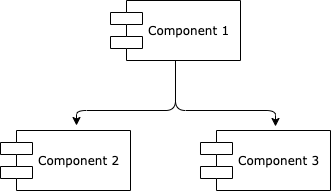

The diagram above was exported from draw.io. Its source (the exported page's mxGraphModel, read from the mxfile embedded in the PNG):
<mxGraphModel dx="1106" dy="808" grid="1" gridSize="10" guides="1" tooltips="1" connect="1" arrows="1" fold="1" page="1" pageScale="1" pageWidth="1100" pageHeight="850" background="#ffffff" math="0" shadow="0">
  <root>
    <mxCell id="0" />
    <mxCell id="1" parent="0" />
    <mxCell id="HjTadotaa1tA6aQZX86V-1" value="Component 1" style="shape=component;align=left;spacingLeft=36;rounded=0;shadow=0;comic=0;labelBackgroundColor=none;strokeWidth=1;fontFamily=Verdana;fontSize=12;html=1;" vertex="1" parent="1">
      <mxGeometry x="350" y="110" width="130" height="60" as="geometry" />
    </mxCell>
    <mxCell id="HjTadotaa1tA6aQZX86V-2" value="Component 2" style="shape=component;align=left;spacingLeft=36;rounded=0;shadow=0;comic=0;labelBackgroundColor=none;strokeWidth=1;fontFamily=Verdana;fontSize=12;html=1;" vertex="1" parent="1">
      <mxGeometry x="240" y="240" width="130" height="60" as="geometry" />
    </mxCell>
    <mxCell id="HjTadotaa1tA6aQZX86V-3" value="Component 3" style="shape=component;align=left;spacingLeft=36;rounded=0;shadow=0;comic=0;labelBackgroundColor=none;strokeWidth=1;fontFamily=Verdana;fontSize=12;html=1;" vertex="1" parent="1">
      <mxGeometry x="440" y="240" width="130" height="60" as="geometry" />
    </mxCell>
    <mxCell id="HjTadotaa1tA6aQZX86V-8" value="" style="endArrow=classic;html=1;exitX=0.5;exitY=1;exitDx=0;exitDy=0;" edge="1" parent="1" source="HjTadotaa1tA6aQZX86V-1">
      <mxGeometry width="50" height="50" relative="1" as="geometry">
        <mxPoint x="520" y="440" as="sourcePoint" />
        <mxPoint x="316" y="235" as="targetPoint" />
        <Array as="points">
          <mxPoint x="415" y="220" />
          <mxPoint x="316" y="220" />
        </Array>
      </mxGeometry>
    </mxCell>
    <mxCell id="HjTadotaa1tA6aQZX86V-9" value="" style="endArrow=classic;html=1;exitX=0.5;exitY=1;exitDx=0;exitDy=0;entryX=0.577;entryY=-0.067;entryDx=0;entryDy=0;entryPerimeter=0;" edge="1" parent="1" source="HjTadotaa1tA6aQZX86V-1" target="HjTadotaa1tA6aQZX86V-3">
      <mxGeometry width="50" height="50" relative="1" as="geometry">
        <mxPoint x="425" y="180" as="sourcePoint" />
        <mxPoint x="510" y="220" as="targetPoint" />
        <Array as="points">
          <mxPoint x="415" y="220" />
          <mxPoint x="515" y="220" />
        </Array>
      </mxGeometry>
    </mxCell>
  </root>
</mxGraphModel>